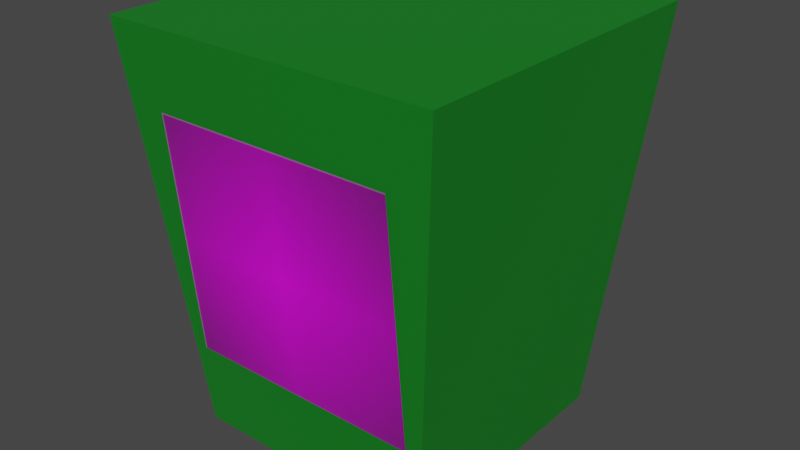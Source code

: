 # Source: GlassTrash.blend  (saved by Blender 3.3.6; exported with 4.5.12 LTS)
import bpy
from mathutils import Matrix  # noqa: F401  (used for matrix-valued properties, if any)

bpy.ops.wm.read_factory_settings(use_empty=True)
scene = bpy.context.scene
scene.name = 'Scene'

# ---- collections
col_glasstrash = bpy.data.collections.new('GlassTrash'); scene.collection.children.link(col_glasstrash)

# ---- images (referenced by path relative to the original .blend; pixels are not part of the script)
import os
ASSET_DIR = os.environ.get("B2B_ASSET_DIR", "")  # directory of the original .blend (textures are referenced by path, not embedded)
HERE = os.path.dirname(os.path.abspath(__file__))  # packed textures are extracted next to this script under _unpacked/

def load_image(name, relpath, width, height, colorspace="sRGB"):
    """Load a texture the original file referenced (path relative to the .blend, or extracted next to this script)."""
    p = next((c for c in (os.path.join(HERE, relpath), os.path.join(ASSET_DIR, relpath)) if relpath and os.path.exists(c)), "")
    if p:
        img = bpy.data.images.load(p, check_existing=True)
        img.name = name
    else:  # same state as the original file: an image datablock whose file is absent (Cycles renders it pink)
        img = bpy.data.images.new(name, width, height)
        img.source = "FILE"
        img.filepath = "//" + (relpath or name)
    img.colorspace_settings.name = colorspace
    return img
img_glass_png = load_image('glass.png', 'glass.png', 1024, 1024, 'sRGB')

# ---- materials (node trees are filled in below, after node groups)
mat_yellow = bpy.data.materials.new('Yellow')
mat_yellow.use_transparent_shadow = False
mat_glass = bpy.data.materials.new('glass')
mat_glass.surface_render_method = 'BLENDED'
mat_glass.blend_method = 'BLEND'
mat_glass.use_transparent_shadow = False

# ---- material node trees
mat_yellow.use_nodes = True; mat_yellow.node_tree.nodes.clear()
_N = mat_yellow.node_tree.nodes; _L = mat_yellow.node_tree.links
n0 = _N.new('ShaderNodeBsdfPrincipled'); n0.name = 'Principled BSDF'; n0.location = (10, 300)
n0.distribution = 'GGX'
n0.subsurface_method = 'RANDOM_WALK_SKIN'
n0.inputs[0].default_value = (0.00528, 0.2049, 0.01421, 1.0)
n0.inputs[3].default_value = 1.45
n0.inputs[27].default_value = (0.0, 0.0, 0.0, 1.0)
n0.inputs[28].default_value = 1.0
n1 = _N.new('ShaderNodeOutputMaterial'); n1.name = 'Material Output'; n1.location = (300, 300)
_L.new(n0.outputs[0], n1.inputs[0])
n1.is_active_output = True
mat_glass.use_nodes = True; mat_glass.node_tree.nodes.clear()
_N = mat_glass.node_tree.nodes; _L = mat_glass.node_tree.links
n0 = _N.new('ShaderNodeOutputMaterial'); n0.name = 'Material Output'; n0.location = (300, 300)
n1 = _N.new('ShaderNodeTexImage'); n1.name = 'Image Texture'; n1.location = (-200, 300)
n1.image = img_glass_png
n1.extension = 'CLIP'
n2 = _N.new('ShaderNodeBsdfPrincipled'); n2.name = 'Principled BSDF'; n2.location = (0, 300)
n2.distribution = 'GGX'
n2.subsurface_method = 'RANDOM_WALK_SKIN'
n2.inputs[3].default_value = 1.45
n2.inputs[27].default_value = (0.0, 0.0, 0.0, 1.0)
n2.inputs[28].default_value = 1.0
_L.new(n1.outputs[0], n2.inputs[0])
_L.new(n1.outputs[1], n2.inputs[4])
_L.new(n2.outputs[0], n0.inputs[0])
n0.is_active_output = True

# ---- world
world_world = bpy.data.worlds.new('World'); scene.world = world_world
world_world.use_nodes = True; world_world.node_tree.nodes.clear()
_N = world_world.node_tree.nodes; _L = world_world.node_tree.links
n0 = _N.new('ShaderNodeOutputWorld'); n0.name = 'World Output'; n0.location = (300, 300)
n1 = _N.new('ShaderNodeBackground'); n1.name = 'Background'; n1.location = (10, 300)
n1.inputs[0].default_value = (0.05088, 0.05088, 0.05088, 1.0)
_L.new(n1.outputs[0], n0.inputs[0])
n0.is_active_output = True
world_world.color = (0.05088, 0.05088, 0.05088)
world_world.use_sun_shadow = False
world_world.sun_shadow_jitter_overblur = 0.0

# ---- meshes
me_plane = bpy.data.meshes.new('Plane')
me_plane.from_pydata([(-1.0, -1.0, 0.0), (1.0, -1.0, 0.0), (-1.0, 1.0, 0.0), (1.0, 1.0, 0.0), (-1.306, -1.306, 3.168), (1.306, -1.306, 3.168), (-1.306, 1.306, 3.168), (1.306, 1.306, 3.168)], [], [(0, 2, 3, 1), (4, 5, 7, 6), (1, 3, 7, 5), (2, 0, 4, 6), (3, 2, 6, 7), (0, 1, 5, 4)])
_uv = me_plane.uv_layers.new(name='UVMap')
_uv.uv.foreach_set('vector', [0.0, 0.0, 0.0, 1.0, 1.0, 1.0, 1.0, 0.0, 0.0, 0.0, 1.0, 0.0, 1.0, 1.0, 0.0, 1.0, 1.0, 0.0, 1.0, 1.0, 1.0, 1.0, 1.0, 0.0, 0.0, 1.0, 0.0, 0.0, 0.0, 0.0, 0.0, 1.0, 1.0, 1.0, 0.0, 1.0, 0.0, 1.0, 1.0, 1.0, 0.0, 0.0, 1.0, 0.0, 1.0, 0.0, 0.0, 0.0])
me_plane.materials.append(mat_yellow)
me_plane.update()
me_glass = bpy.data.meshes.new('glass')
me_glass.from_pydata([(-0.5, -0.5, -0.2258), (0.5, -0.5, -0.2258), (-0.5, 0.5, -0.1292), (0.5, 0.5, -0.1292)], [], [(0, 1, 3, 2)])
_uv = me_glass.uv_layers.new(name='UVMap')
_uv.uv.foreach_set('vector', [0.0, 0.0, 1.0, 0.0, 1.0, 1.0, 0.0, 1.0])
me_glass.materials.append(mat_glass)
me_glass.update()

# ---- objects
ob_glasstrash = bpy.data.objects.new('GlassTrash', me_plane)
ob_glass = bpy.data.objects.new('glass', me_glass)

# ---- transforms, parenting, visibility, modifiers, constraints
ob_glasstrash.location = (0.0, 0.0, 0.0)
ob_glasstrash.scale = (0.1576, 0.1576, 0.1576)
ob_glass.location = (0.001925, -0.2382, 0.2598)
ob_glass.rotation_euler = (1.571, 0.0, 0.0)
ob_glass.scale = (0.296, 0.296, 0.296)

# ---- collection membership
col_glasstrash.objects.link(ob_glasstrash)
col_glasstrash.objects.link(ob_glass)

# ---- scene / render settings (as saved in the file)
scene.frame_start = 1; scene.frame_end = 250; scene.frame_set(1)
scene.render.engine = 'BLENDER_EEVEE_NEXT'
scene.cycles.sampling_pattern = 'TABULATED_SOBOL'
scene.cycles.use_light_tree = False
scene.view_settings.view_transform = 'Filmic'
bpy.context.view_layer.update()

# ---- added for rendering (the .blend has no active camera and no usable light): camera, sun
cam_auto = bpy.data.cameras.new('AutoCamera')
cam_auto.lens = 50.0
cam_auto.sensor_width = 36.0
cam_auto.clip_end = 1000.0
ob_auto_camera = bpy.data.objects.new('AutoCamera', cam_auto)
scene.collection.objects.link(ob_auto_camera)
ob_auto_camera.location = (0.709666, -0.8516, 0.817391)
ob_auto_camera.rotation_euler = (1.09748, -7.21219e-08, 0.694738)
scene.camera = ob_auto_camera
light_auto_sun = bpy.data.lights.new('AutoSun', 'SUN')
light_auto_sun.energy = 3.0
light_auto_sun.angle = 0.0523599
ob_auto_sun = bpy.data.objects.new('AutoSun', light_auto_sun)
scene.collection.objects.link(ob_auto_sun)
ob_auto_sun.rotation_euler = (0.872665, 0.174533, 0.523599)
bpy.context.view_layer.update()
